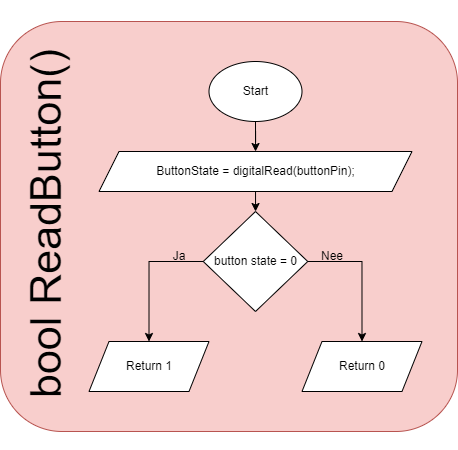

The diagram above was exported from draw.io. Its source (the exported page's mxGraphModel, read from the mxfile embedded in the PNG):
<mxGraphModel dx="1062" dy="572" grid="1" gridSize="10" guides="1" tooltips="1" connect="1" arrows="1" fold="1" page="1" pageScale="1" pageWidth="850" pageHeight="1100" math="0" shadow="0">
  <root>
    <mxCell id="0" />
    <mxCell id="1" parent="0" />
    <mxCell id="ry9LyBkneQpmExAJehDU-2" value="" style="rounded=1;whiteSpace=wrap;html=1;fillColor=#f8cecc;strokeColor=#b85450;" vertex="1" parent="1">
      <mxGeometry x="202" y="30" width="457" height="410" as="geometry" />
    </mxCell>
    <mxCell id="ry9LyBkneQpmExAJehDU-30" value="" style="edgeStyle=orthogonalEdgeStyle;rounded=0;orthogonalLoop=1;jettySize=auto;html=1;" edge="1" parent="1" source="ry9LyBkneQpmExAJehDU-4" target="ry9LyBkneQpmExAJehDU-28">
      <mxGeometry relative="1" as="geometry" />
    </mxCell>
    <mxCell id="ry9LyBkneQpmExAJehDU-4" value="Start" style="ellipse;whiteSpace=wrap;html=1;" vertex="1" parent="1">
      <mxGeometry x="410.5" y="70" width="93" height="60" as="geometry" />
    </mxCell>
    <mxCell id="ry9LyBkneQpmExAJehDU-7" value="&lt;font style=&quot;font-size: 43px;&quot;&gt;bool ReadButton()&lt;/font&gt;" style="text;html=1;align=center;verticalAlign=middle;whiteSpace=wrap;rounded=0;rotation=-90;" vertex="1" parent="1">
      <mxGeometry x="22.5" y="218" width="450" height="30" as="geometry" />
    </mxCell>
    <mxCell id="ry9LyBkneQpmExAJehDU-39" value="" style="edgeStyle=orthogonalEdgeStyle;rounded=0;orthogonalLoop=1;jettySize=auto;html=1;" edge="1" parent="1" source="ry9LyBkneQpmExAJehDU-28" target="ry9LyBkneQpmExAJehDU-31">
      <mxGeometry relative="1" as="geometry" />
    </mxCell>
    <mxCell id="ry9LyBkneQpmExAJehDU-28" value="&lt;div style=&quot;line-height: 19px; white-space: pre;&quot;&gt;&lt;font face=&quot;Helvetica&quot;&gt;ButtonState = digitalRead(buttonPin);&lt;/font&gt;&lt;/div&gt;" style="shape=parallelogram;perimeter=parallelogramPerimeter;whiteSpace=wrap;html=1;fixedSize=1;" vertex="1" parent="1">
      <mxGeometry x="300.5" y="160" width="313" height="40" as="geometry" />
    </mxCell>
    <mxCell id="ry9LyBkneQpmExAJehDU-35" style="edgeStyle=orthogonalEdgeStyle;rounded=0;orthogonalLoop=1;jettySize=auto;html=1;entryX=0.5;entryY=0;entryDx=0;entryDy=0;exitX=0;exitY=0.5;exitDx=0;exitDy=0;" edge="1" parent="1" source="ry9LyBkneQpmExAJehDU-31" target="ry9LyBkneQpmExAJehDU-34">
      <mxGeometry relative="1" as="geometry" />
    </mxCell>
    <mxCell id="ry9LyBkneQpmExAJehDU-36" style="edgeStyle=orthogonalEdgeStyle;rounded=0;orthogonalLoop=1;jettySize=auto;html=1;entryX=0.5;entryY=0;entryDx=0;entryDy=0;exitX=1;exitY=0.5;exitDx=0;exitDy=0;" edge="1" parent="1" source="ry9LyBkneQpmExAJehDU-31" target="ry9LyBkneQpmExAJehDU-32">
      <mxGeometry relative="1" as="geometry" />
    </mxCell>
    <mxCell id="ry9LyBkneQpmExAJehDU-31" value="button state&amp;nbsp;&lt;span style=&quot;background-color: initial;&quot;&gt;=&amp;nbsp;&lt;/span&gt;&lt;span style=&quot;background-color: initial;&quot;&gt;0&lt;/span&gt;" style="rhombus;whiteSpace=wrap;html=1;" vertex="1" parent="1">
      <mxGeometry x="404.75" y="220" width="104.5" height="100" as="geometry" />
    </mxCell>
    <mxCell id="ry9LyBkneQpmExAJehDU-32" value="Return 0" style="shape=parallelogram;perimeter=parallelogramPerimeter;whiteSpace=wrap;html=1;fixedSize=1;" vertex="1" parent="1">
      <mxGeometry x="503.5" y="350" width="120" height="50" as="geometry" />
    </mxCell>
    <mxCell id="ry9LyBkneQpmExAJehDU-34" value="Return 1" style="shape=parallelogram;perimeter=parallelogramPerimeter;whiteSpace=wrap;html=1;fixedSize=1;" vertex="1" parent="1">
      <mxGeometry x="290.5" y="350" width="120" height="50" as="geometry" />
    </mxCell>
    <mxCell id="ry9LyBkneQpmExAJehDU-37" value="Nee" style="text;html=1;strokeColor=none;fillColor=none;align=center;verticalAlign=middle;whiteSpace=wrap;rounded=0;" vertex="1" parent="1">
      <mxGeometry x="503.5" y="250" width="60" height="30" as="geometry" />
    </mxCell>
    <mxCell id="ry9LyBkneQpmExAJehDU-38" value="Ja" style="text;html=1;strokeColor=none;fillColor=none;align=center;verticalAlign=middle;whiteSpace=wrap;rounded=0;" vertex="1" parent="1">
      <mxGeometry x="350.5" y="250" width="60" height="30" as="geometry" />
    </mxCell>
  </root>
</mxGraphModel>